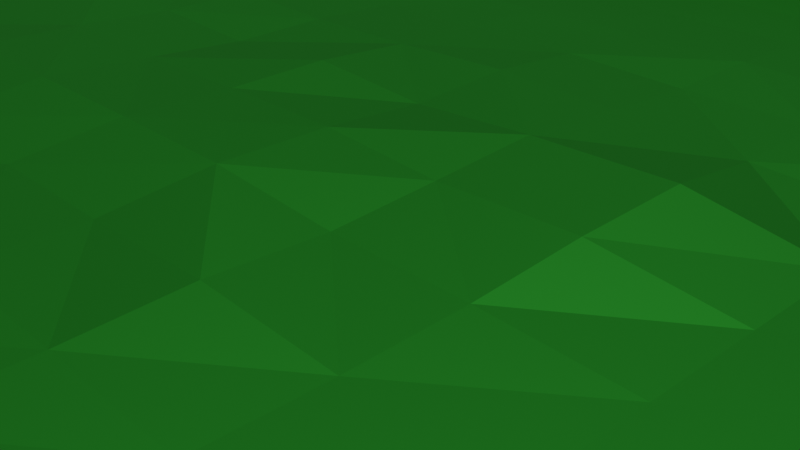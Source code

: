 # Source: map.blend  (saved by Blender 3.6.13; exported with 4.5.12 LTS)
import bpy
from mathutils import Matrix  # noqa: F401  (used for matrix-valued properties, if any)

bpy.ops.wm.read_factory_settings(use_empty=True)
scene = bpy.context.scene
scene.name = 'Scene'

# ---- collections
col_collection = bpy.data.collections.new('Collection'); scene.collection.children.link(col_collection)

# ---- materials (node trees are filled in below, after node groups)
mat_material_001 = bpy.data.materials.new('Material.001')
mat_material_001.use_transparent_shadow = False
mat_material_002 = bpy.data.materials.new('Material.002')
mat_material_002.use_transparent_shadow = False

# ---- material node trees
mat_material_001.use_nodes = True; mat_material_001.node_tree.nodes.clear()
_N = mat_material_001.node_tree.nodes; _L = mat_material_001.node_tree.links
n0 = _N.new('ShaderNodeBsdfPrincipled'); n0.name = 'Principled BSDF'; n0.location = (10, 300)
n0.distribution = 'GGX'
n0.subsurface_method = 'RANDOM_WALK_SKIN'
n0.inputs[0].default_value = (0.01513, 0.1679, 0.01556, 1.0)
n0.inputs[1].default_value = 1.0
n0.inputs[2].default_value = 0.6181
n0.inputs[3].default_value = 1.45
n0.inputs[13].default_value = 0.1299
n0.inputs[27].default_value = (0.0, 0.0, 0.0, 1.0)
n0.inputs[28].default_value = 1.0
n1 = _N.new('ShaderNodeOutputMaterial'); n1.name = 'Material Output'; n1.location = (300, 300)
_L.new(n0.outputs[0], n1.inputs[0])
n1.is_active_output = True
mat_material_002.use_nodes = True; mat_material_002.node_tree.nodes.clear()
_N = mat_material_002.node_tree.nodes; _L = mat_material_002.node_tree.links
n0 = _N.new('ShaderNodeBsdfPrincipled'); n0.name = 'Principled BSDF'; n0.location = (10, 300)
n0.distribution = 'GGX'
n0.subsurface_method = 'RANDOM_WALK_SKIN'
n0.inputs[0].default_value = (0.1679, 0.09522, 0.03378, 1.0)
n0.inputs[3].default_value = 1.45
n0.inputs[27].default_value = (0.0, 0.0, 0.0, 1.0)
n0.inputs[28].default_value = 1.0
n1 = _N.new('ShaderNodeOutputMaterial'); n1.name = 'Material Output'; n1.location = (300, 300)
_L.new(n0.outputs[0], n1.inputs[0])
n1.is_active_output = True

# ---- world
world_world = bpy.data.worlds.new('World'); scene.world = world_world
world_world.use_nodes = True; world_world.node_tree.nodes.clear()
_N = world_world.node_tree.nodes; _L = world_world.node_tree.links
n0 = _N.new('ShaderNodeOutputWorld'); n0.name = 'World Output'; n0.location = (300, 300)
n1 = _N.new('ShaderNodeBackground'); n1.name = 'Background'; n1.location = (10, 300)
n1.inputs[0].default_value = (0.05088, 0.05088, 0.05088, 1.0)
_L.new(n1.outputs[0], n0.inputs[0])
n0.is_active_output = True
world_world.color = (0.05088, 0.05088, 0.05088)
world_world.use_sun_shadow = False
world_world.sun_shadow_jitter_overblur = 0.0

# ---- cameras
cam_camera = bpy.data.cameras.new('Camera')
cam_camera.clip_end = 100.0
cam_camera.ortho_scale = 7.314

# ---- lights
light_light = bpy.data.lights.new('Light', 'POINT')
light_light.transmission_factor = 0.0
light_light.energy = 1e+06
light_light.shadow_soft_size = 0.1
light_light.shadow_maximum_resolution = 0.006
light_light.use_absolute_resolution = True

# ---- meshes
me_plane = bpy.data.meshes.new('Plane')
me_plane.from_pydata([(-3.007, -3.014, -0.001903), (3.01, -3.01, 0.0), (-3.009, 3.01, -0.002255), (3.01, 3.01, 0.0), (1.506, -3.011, -0.0004758), (0.001067, -1.506, -0.0009955), (-1.504, -0.001257, -0.001559), (3.01, 3.01, 0.0), (1.507, -0.001204, 0.1301), (-1.503, -3.013, -0.001427), (-1.504, 3.01, -0.001691), (3.01, 1.505, 0.0), (-0.01253, -0.01096, 0.2374), (3.01, 3.01, 0.0), (0.000366, 3.01, -0.001127), (3.01, 3.01, 0.0), (-3.009, 1.504, -0.002167), (3.01, 0.0, 0.0), (0.001301, -3.012, -0.0009515), (-3.008, -1.508, -0.001991), (-3.008, -0.001676, -0.002079), (3.01, -1.505, 0.0), (1.505, 3.01, -0.0005636), (-0.002444, 1.497, 0.1792), (-1.504, 1.504, 0.1498), (-1.503, -1.507, -0.001493), (1.506, -1.506, -0.0004977), (1.505, 1.505, 0.0963), (-3.008, -2.261, -0.001947), (2.258, -3.01, -0.0002379), (3.01, 2.258, 0.0), (-2.257, 3.01, -0.001973), (-2.256, 1.504, 0.000348), (-0.753, -0.001252, 0.06008), (-1.504, 0.7516, -0.001592), (2.258, -1.21e-05, 0.04377), (-1.504, 2.257, 0.09368), (-3.009, 2.257, -0.002211), (-2.255, -3.013, -0.001665), (3.01, -2.258, 0.0), (2.258, 3.01, -0.0002818), (-0.02247, 0.7575, 0.2703), (0.001182, -2.259, 0.007645), (-0.752, 3.01, -0.001409), (3.01, 0.7525, 0.0), (0.7535, -3.011, -0.0007136), (-3.008, -0.7546, -0.002035), (-1.503, -2.26, 0.07824), (0.7557, -0.002192, 0.1321), (-2.256, -0.001466, -0.001819), (-0.0004919, -0.7549, 0.0654), (0.0004198, 2.257, 0.1709), (0.7528, 3.01, -0.0008455), (3.01, -0.7525, 0.0), (-1.504, -0.7541, -0.001526), (-0.7518, 1.505, 0.1626), (-0.7509, -3.012, -0.001189), (-3.009, 0.7513, -0.002123), (-2.256, -1.507, 0.1034), (-0.7512, -1.507, -0.001244), (1.506, -0.7534, 0.0867), (1.506, -2.258, 0.001073), (0.7533, -1.506, -0.0007466), (2.258, -1.505, 0.02591), (1.505, 2.257, 0.09922), (1.505, 0.7522, 0.08678), (0.7468, 1.508, 0.2911), (2.258, 1.505, 0.005555), (2.258, 0.7524, 0.009537), (0.7541, 0.7522, 0.09804), (0.7528, 2.257, 0.124), (2.258, -2.258, -0.0002434), (0.7534, -2.259, 0.00209), (0.7557, -0.77, 0.2961), (-0.751, -2.259, 0.04356), (-2.255, -2.26, -0.001704), (-2.256, -0.7544, 0.1181), (-0.7516, 0.7517, 0.02084), (-0.752, 2.257, 0.1653), (-0.7513, -0.7538, -0.001272), (-2.257, 2.257, -0.001934), (-2.256, 0.7514, -0.001857), (2.258, -0.7529, 0.03158), (2.258, 2.257, -0.0002763), (-3.008, -2.637, -0.001925), (2.634, -3.01, -0.0001189), (3.01, 2.634, 0.0), (-2.633, 3.01, -0.002114), (-2.633, 1.504, -0.002031), (-1.128, -0.001152, -0.001429), (-1.504, 1.128, -0.001163), (1.882, 0.00044, 0.09634), (-1.504, 2.634, -0.001674), (-3.009, 1.881, -0.002189), (-1.879, -3.013, -0.001546), (3.01, -1.881, 0.0), (1.881, 3.01, -0.0004227), (-0.01278, 1.134, 0.2645), (0.00113, -1.883, 0.000783), (-1.128, 3.01, -0.00155), (3.01, 1.129, 0.0), (1.13, -3.011, -0.0005947), (-3.008, -1.131, -0.002013), (-1.503, -1.883, 0.02858), (0.3804, -0.008771, 0.2339), (-2.632, -0.001571, -0.001949), (-0.0005213, -0.3786, 0.07478), (0.0004244, 2.634, -0.001116), (0.3766, 3.01, -0.0009864), (3.01, -0.3763, 0.0), (-1.504, -0.3777, -0.001543), (-1.128, 1.504, 0.1775), (-0.3748, -3.012, -0.00107), (-3.008, 0.3748, -0.002101), (-2.632, -1.507, -0.001607), (-1.127, -1.507, -0.001369), (1.506, -0.3742, 0.08076), (1.506, -1.882, 0.007782), (0.3772, -1.506, -0.000871), (1.882, -1.506, 0.002782), (1.505, 2.634, 0.003424), (1.505, 1.129, 0.124), (0.37, 1.501, 0.2403), (1.881, 1.505, 0.05097), (-3.008, -1.884, -0.001969), (1.882, -3.011, -0.0003568), (3.01, 1.881, 0.0), (-1.881, 3.01, -0.001832), (-1.88, 1.504, 0.08076), (-0.3804, -0.001833, 0.05185), (-1.504, 0.3752, -0.001576), (2.634, -0.0001048, -0.0001299), (-1.504, 1.881, 0.1238), (-3.009, 2.634, -0.002233), (-2.631, -3.013, -0.001784), (3.01, -2.634, 0.0), (2.634, 3.01, -0.0001409), (-0.009101, 0.3761, 0.2411), (0.001234, -2.635, 0.02612), (-0.3758, 3.01, -0.001268), (3.01, 0.3763, 0.0), (0.3774, -3.012, -0.0008326), (-3.008, -0.3782, -0.002057), (-1.503, -2.636, -0.001444), (1.138, -0.005291, 0.2296), (-1.88, -0.001362, -0.001689), (0.001009, -1.13, -0.0009853), (0.0004682, 1.881, 0.1764), (1.129, 3.01, -0.0007046), (3.01, -1.129, 0.0), (-1.503, -1.131, -0.00151), (-0.3757, 1.504, 0.1191), (-1.127, -3.012, -0.001308), (-3.009, 1.128, -0.002145), (-1.88, -1.507, 0.05284), (-0.3751, -1.506, -0.00112), (1.506, -1.132, 0.07173), (1.506, -2.635, -0.0004813), (1.129, -1.506, -0.0006222), (2.634, -1.505, -0.0001244), (1.505, 1.881, 0.1638), (1.505, 0.3759, 0.1135), (1.13, 1.506, 0.1925), (2.634, 1.505, -0.0001354), (2.258, 1.129, 0.004315), (2.258, 0.3761, 0.02677), (1.882, 0.7523, 0.0784), (2.634, 0.7524, -0.0001327), (0.7534, 1.128, 0.183), (0.7568, 0.3728, 0.2555), (0.3801, 0.7542, 0.1848), (1.13, 0.7512, 0.1411), (0.7528, 2.634, 0.004668), (0.7551, 1.882, 0.2233), (0.3766, 2.257, 0.1605), (1.129, 2.257, 0.08356), (2.258, -1.882, -0.0002461), (2.258, -2.634, -0.0002406), (1.882, -2.258, -0.0003651), (2.634, -2.258, -0.0001217), (0.7533, -1.882, 0.05708), (0.7534, -2.635, -0.0007219), (0.3773, -2.259, -0.0008518), (1.129, -2.258, 0.01474), (0.7554, -0.3668, 0.2446), (0.7533, -1.13, 0.008213), (0.3687, -0.763, 0.2178), (1.129, -0.7531, 0.07932), (-0.7511, -1.883, -0.001231), (-0.751, -2.636, -0.001203), (-1.127, -2.26, 0.08673), (-0.3749, -2.259, 0.03314), (-2.256, -1.884, -0.001478), (-2.255, -2.637, -0.001684), (-2.632, -2.26, -0.001825), (-1.879, -2.26, -0.001137), (-2.256, -0.3779, -0.0018), (-2.256, -1.131, 0.0463), (-2.632, -0.7545, -0.001908), (-1.88, -0.7542, -0.0008186), (-0.7517, 1.128, 0.04081), (-0.7518, 0.3753, 0.03948), (-1.128, 0.7517, -0.001459), (-0.3838, 0.7531, 0.1164), (-0.752, 2.634, -0.001395), (-0.7519, 1.881, 0.2335), (-1.128, 2.257, 0.158), (-0.3758, 2.257, 0.1738), (-0.7517, -0.3775, 0.03614), (-0.7512, -1.13, -0.001258), (-1.127, -0.754, -0.001399), (-0.3755, -0.7539, 0.009689), (-2.257, 2.634, -0.001954), (-2.257, 1.881, 0.003345), (-2.633, 2.257, -0.002072), (-1.881, 2.257, 0.06786), (-2.256, 1.128, -0.001877), (-2.256, 0.375, -0.001838), (-2.632, 0.7514, -0.00199), (-1.88, 0.7515, -0.001725), (2.258, -0.3764, 0.03675), (2.258, -1.129, 0.04191), (1.883, -0.7532, 0.05386), (2.634, -0.7526, -0.0001272), (2.258, 2.634, -0.0002791), (2.258, 1.881, 0.002335), (1.881, 2.257, 0.0673), (2.634, 2.257, -0.0001382), (2.634, 1.881, -0.0001368), (1.881, 1.881, 0.05741), (1.881, 2.634, -0.0004186), (2.634, -1.129, 0.0001501), (1.882, -1.129, 0.01936), (1.883, -0.3754, 0.1153), (-1.88, 0.3751, -0.001707), (-2.632, 0.3749, -0.00197), (-2.633, 1.128, -0.002011), (-1.88, 1.881, 0.04478), (-2.633, 1.881, -0.002052), (-2.633, 2.634, -0.002093), (-0.3751, -1.13, -0.001132), (-1.127, -1.13, -0.001384), (-1.128, -0.3776, -0.001414), (-0.3757, 1.881, 0.1847), (-1.128, 1.881, 0.1999), (-1.128, 2.634, -0.001535), (-0.3833, 0.3742, 0.06402), (-1.128, 0.3753, -0.001444), (-1.128, 1.128, -0.001475), (-1.88, -1.131, 0.005749), (-2.632, -1.131, 0.005827), (-2.632, -0.378, -0.001928), (-1.879, -2.636, -0.001564), (-2.631, -2.637, -0.001805), (-2.632, -1.884, -0.001846), (-0.3749, -2.636, 0.02699), (-1.127, -2.636, -0.0007836), (-1.127, -1.883, -0.001054), (1.129, -1.13, 0.007431), (0.3771, -1.13, 0.002087), (0.3685, -0.3737, 0.157), (1.13, -2.635, -0.0006016), (0.3773, -2.635, -0.0008422), (0.3775, -1.882, 0.1061), (2.634, -2.634, -0.0001203), (1.882, -2.634, -0.0003609), (1.882, -1.882, -0.0003692), (1.13, 1.886, 0.155), (0.3767, 1.879, 0.2137), (0.3766, 2.634, -0.0009768), (1.132, 0.3737, 0.1666), (0.3827, 0.3741, 0.2162), (0.3739, 1.134, 0.2419), (2.634, 0.3762, -0.0001313), (1.882, 0.376, 0.09041), (1.881, 1.129, 0.07047), (2.634, 1.129, -0.000134), (1.131, 1.126, 0.2006), (1.129, 2.634, -0.0004116), (2.634, -1.881, -0.0001231), (1.129, -1.882, 0.002307), (1.138, -0.3709, 0.161), (-0.375, -1.883, -0.001108), (-1.879, -1.884, 0.09674), (-1.88, -0.3778, -0.001671), (-0.3767, 1.128, 0.02754), (-0.3758, 2.634, -0.001256), (-0.3821, -0.3801, 0.1238), (-1.881, 2.634, -0.001814), (-1.88, 1.128, -0.001416), (2.634, -0.3764, -0.0001286), (2.634, 2.634, -0.0001395)], [], [(291, 3, 136), (109, 131, 290), (136, 3, 7), (90, 128, 289), (288, 10, 127), (17, 109, 13), (13, 1, 15), (287, 12, 129), (286, 14, 139), (97, 151, 285), (110, 145, 284), (103, 154, 283), (98, 155, 282), (281, 8, 144), (117, 158, 280), (95, 159, 279), (278, 22, 148), (121, 162, 277), (100, 163, 276), (164, 123, 275), (165, 166, 274), (140, 167, 273), (272, 66, 122), (169, 170, 271), (161, 171, 270), (269, 52, 108), (173, 174, 268), (267, 64, 175), (176, 119, 266), (177, 178, 265), (135, 179, 264), (180, 118, 263), (181, 182, 262), (157, 183, 261), (184, 104, 260), (185, 186, 259), (156, 187, 258), (188, 115, 257), (256, 74, 190), (138, 191, 255), (192, 114, 254), (193, 194, 253), (143, 195, 252), (196, 105, 251), (197, 198, 250), (150, 199, 249), (200, 111, 248), (247, 77, 202), (137, 203, 246), (245, 43, 99), (244, 78, 206), (147, 207, 243), (208, 89, 242), (209, 210, 241), (146, 211, 240), (239, 31, 87), (238, 80, 214), (237, 36, 215), (236, 32, 88), (235, 81, 218), (234, 34, 219), (233, 35, 91), (221, 222, 232), (149, 223, 231), (230, 40, 96), (229, 83, 226), (126, 227, 228), (228, 83, 225), (163, 225, 67), (11, 228, 163), (229, 64, 160), (27, 229, 160), (123, 225, 229), (120, 96, 22), (226, 120, 64), (83, 230, 226), (231, 82, 221), (63, 231, 221), (21, 231, 159), (156, 222, 60), (26, 232, 156), (63, 232, 119), (233, 8, 116), (60, 233, 116), (222, 220, 233), (217, 219, 81), (49, 234, 217), (6, 234, 145), (113, 218, 57), (20, 235, 113), (105, 217, 235), (153, 88, 16), (57, 236, 153), (218, 216, 236), (237, 80, 213), (32, 237, 213), (128, 132, 237), (93, 214, 37), (16, 238, 93), (88, 213, 238), (133, 87, 2), (37, 239, 133), (214, 212, 239), (209, 211, 79), (155, 209, 59), (5, 240, 155), (241, 54, 150), (115, 150, 25), (59, 241, 115), (242, 6, 110), (210, 110, 54), (79, 242, 210), (243, 78, 205), (55, 243, 205), (23, 243, 151), (132, 206, 36), (24, 244, 132), (55, 244, 111), (92, 99, 10), (36, 245, 92), (206, 204, 245), (246, 77, 201), (33, 246, 201), (12, 246, 129), (130, 202, 34), (89, 130, 6), (89, 201, 247), (248, 24, 90), (34, 248, 90), (77, 248, 202), (197, 199, 76), (154, 197, 58), (25, 249, 154), (102, 198, 46), (114, 102, 19), (114, 197, 250), (142, 105, 20), (198, 142, 46), (198, 196, 251), (252, 75, 193), (94, 193, 38), (9, 252, 94), (253, 28, 84), (134, 84, 0), (38, 253, 134), (254, 19, 124), (194, 124, 28), (75, 254, 194), (255, 74, 189), (112, 189, 56), (18, 255, 112), (256, 47, 143), (152, 143, 9), (56, 256, 152), (257, 25, 103), (190, 103, 47), (74, 257, 190), (185, 187, 73), (158, 185, 62), (26, 258, 158), (259, 50, 146), (118, 146, 5), (62, 259, 118), (260, 12, 106), (50, 260, 106), (186, 184, 260), (261, 72, 181), (101, 181, 45), (4, 261, 101), (262, 42, 138), (18, 262, 138), (45, 262, 141), (98, 118, 5), (182, 98, 42), (182, 180, 263), (264, 71, 177), (85, 177, 29), (1, 264, 85), (265, 61, 157), (125, 157, 4), (29, 265, 125), (266, 26, 117), (178, 117, 61), (71, 266, 178), (267, 70, 173), (162, 173, 66), (162, 160, 267), (147, 174, 51), (122, 147, 23), (66, 268, 122), (107, 108, 14), (174, 107, 51), (70, 269, 174), (270, 69, 169), (48, 270, 169), (8, 270, 144), (137, 170, 41), (104, 137, 12), (48, 271, 104), (272, 23, 97), (41, 272, 97), (170, 168, 272), (273, 68, 165), (131, 165, 35), (17, 273, 131), (274, 65, 161), (91, 161, 8), (35, 274, 91), (275, 27, 121), (65, 275, 121), (68, 275, 166), (276, 67, 164), (167, 164, 68), (44, 276, 167), (168, 162, 66), (171, 168, 69), (171, 121, 277), (172, 148, 52), (175, 172, 70), (175, 120, 278), (176, 159, 63), (179, 176, 71), (39, 279, 179), (280, 62, 180), (72, 280, 180), (61, 280, 183), (184, 144, 48), (187, 184, 73), (187, 116, 281), (282, 59, 188), (191, 188, 74), (42, 282, 191), (283, 58, 192), (195, 192, 75), (47, 283, 195), (284, 49, 196), (199, 196, 76), (54, 284, 199), (200, 151, 55), (203, 200, 77), (203, 97, 285), (204, 139, 43), (78, 286, 204), (51, 286, 207), (208, 129, 33), (211, 208, 79), (211, 106, 287), (212, 127, 31), (80, 288, 212), (215, 92, 288), (289, 32, 216), (81, 289, 216), (219, 90, 289), (220, 131, 35), (82, 290, 220), (53, 290, 223), (224, 136, 40), (227, 224, 83), (30, 291, 227), (291, 86, 3), (109, 17, 131), (2, 87, 31), (127, 10, 99), (2, 31, 127), (127, 99, 43), (139, 14, 108), (2, 127, 43), (43, 139, 108), (52, 148, 22), (2, 43, 108), (108, 52, 22), (22, 96, 40), (7, 2, 108), (108, 22, 136), (22, 40, 136), (7, 108, 136), (90, 24, 128), (288, 92, 10), (13, 3, 86), (13, 86, 30), (135, 1, 13), (39, 135, 13), (13, 30, 126), (13, 126, 11), (95, 39, 13), (21, 95, 13), (13, 11, 100), (13, 100, 44), (149, 21, 13), (53, 149, 13), (13, 44, 140), (13, 140, 17), (109, 53, 13), (287, 106, 12), (286, 107, 14), (97, 23, 151), (110, 6, 145), (103, 25, 154), (98, 5, 155), (281, 116, 8), (117, 26, 158), (95, 21, 159), (278, 120, 22), (121, 27, 162), (100, 11, 163), (164, 67, 123), (165, 68, 166), (140, 44, 167), (272, 168, 66), (169, 69, 170), (161, 65, 171), (269, 172, 52), (173, 70, 174), (267, 160, 64), (176, 63, 119), (177, 71, 178), (135, 39, 179), (180, 62, 118), (181, 72, 182), (157, 61, 183), (184, 48, 104), (185, 73, 186), (156, 60, 187), (188, 59, 115), (256, 189, 74), (138, 42, 191), (192, 58, 114), (193, 75, 194), (143, 47, 195), (196, 49, 105), (197, 76, 198), (150, 54, 199), (200, 55, 111), (247, 201, 77), (137, 41, 203), (245, 204, 43), (244, 205, 78), (147, 51, 207), (208, 33, 89), (209, 79, 210), (146, 50, 211), (239, 212, 31), (238, 213, 80), (237, 132, 36), (236, 216, 32), (235, 217, 81), (234, 130, 34), (233, 220, 35), (221, 82, 222), (149, 53, 223), (230, 224, 40), (229, 225, 83), (126, 30, 227), (228, 227, 83), (163, 228, 225), (11, 126, 228), (229, 226, 64), (27, 123, 229), (123, 67, 225), (120, 230, 96), (226, 230, 120), (83, 224, 230), (231, 223, 82), (63, 159, 231), (21, 149, 231), (156, 232, 222), (26, 119, 232), (63, 221, 232), (233, 91, 8), (60, 222, 233), (222, 82, 220), (217, 234, 219), (49, 145, 234), (6, 130, 234), (113, 235, 218), (20, 105, 235), (105, 49, 217), (153, 236, 88), (57, 218, 236), (218, 81, 216), (237, 215, 80), (32, 128, 237), (128, 24, 132), (93, 238, 214), (16, 88, 238), (88, 32, 213), (133, 239, 87), (37, 214, 239), (214, 80, 212), (209, 240, 211), (155, 240, 209), (5, 146, 240), (241, 210, 54), (115, 241, 150), (59, 209, 241), (242, 89, 6), (210, 242, 110), (79, 208, 242), (243, 207, 78), (55, 151, 243), (23, 147, 243), (132, 244, 206), (24, 111, 244), (55, 205, 244), (92, 245, 99), (36, 206, 245), (206, 78, 204), (246, 203, 77), (33, 129, 246), (12, 137, 246), (130, 247, 202), (89, 247, 130), (89, 33, 201), (248, 111, 24), (34, 202, 248), (77, 200, 248), (197, 249, 199), (154, 249, 197), (25, 150, 249), (102, 250, 198), (114, 250, 102), (114, 58, 197), (142, 251, 105), (198, 251, 142), (198, 76, 196), (252, 195, 75), (94, 252, 193), (9, 143, 252), (253, 194, 28), (134, 253, 84), (38, 193, 253), (254, 114, 19), (194, 254, 124), (75, 192, 254), (255, 191, 74), (112, 255, 189), (18, 138, 255), (256, 190, 47), (152, 256, 143), (56, 189, 256), (257, 115, 25), (190, 257, 103), (74, 188, 257), (185, 258, 187), (158, 258, 185), (26, 156, 258), (259, 186, 50), (118, 259, 146), (62, 185, 259), (260, 104, 12), (50, 186, 260), (186, 73, 184), (261, 183, 72), (101, 261, 181), (4, 157, 261), (262, 182, 42), (18, 141, 262), (45, 181, 262), (98, 263, 118), (182, 263, 98), (182, 72, 180), (264, 179, 71), (85, 264, 177), (1, 135, 264), (265, 178, 61), (125, 265, 157), (29, 177, 265), (266, 119, 26), (178, 266, 117), (71, 176, 266), (267, 175, 70), (162, 267, 173), (162, 27, 160), (147, 268, 174), (122, 268, 147), (66, 173, 268), (107, 269, 108), (174, 269, 107), (70, 172, 269), (270, 171, 69), (48, 144, 270), (8, 161, 270), (137, 271, 170), (104, 271, 137), (48, 169, 271), (272, 122, 23), (41, 170, 272), (170, 69, 168), (273, 167, 68), (131, 273, 165), (17, 140, 273), (274, 166, 65), (91, 274, 161), (35, 165, 274), (275, 123, 27), (65, 166, 275), (68, 164, 275), (276, 163, 67), (167, 276, 164), (44, 100, 276), (168, 277, 162), (171, 277, 168), (171, 65, 121), (172, 278, 148), (175, 278, 172), (175, 64, 120), (176, 279, 159), (179, 279, 176), (39, 95, 279), (280, 158, 62), (72, 183, 280), (61, 117, 280), (184, 281, 144), (187, 281, 184), (187, 60, 116), (282, 155, 59), (191, 282, 188), (42, 98, 282), (283, 154, 58), (195, 283, 192), (47, 103, 283), (284, 145, 49), (199, 284, 196), (54, 110, 284), (200, 285, 151), (203, 285, 200), (203, 41, 97), (204, 286, 139), (78, 207, 286), (51, 107, 286), (208, 287, 129), (211, 287, 208), (211, 50, 106), (212, 288, 127), (80, 215, 288), (215, 36, 92), (289, 128, 32), (81, 219, 289), (219, 34, 90), (220, 290, 131), (82, 223, 290), (53, 109, 290), (224, 291, 136), (227, 291, 224), (30, 86, 291)])
_uv = me_plane.uv_layers.new(name='UVMap')
_uv.uv.foreach_set('vector', [0.9375, 0.9375, 1.0, 1.0, 0.9375, 1.0, 1.0, 0.4375, 0.9375, 0.5, 0.9375, 0.4375, 0.9375, 1.0, 1.0, 1.0, 1.0, 1.0, 0.25, 0.6875, 0.1875, 0.75, 0.1875, 0.6875, 0.1875, 0.9375, 0.25, 1.0, 0.1875, 1.0, 1.0, 0.5, 1.0, 0.4375, 1.0, 1.0, 1.0, 1.0, 1.0, 0.0, 1.0, 1.0, 0.4375, 0.4375, 0.5, 0.5, 0.4375, 0.5, 0.4375, 0.9375, 0.5, 1.0, 0.4375, 1.0, 0.5, 0.6875, 0.4375, 0.75, 0.4375, 0.6875, 0.25, 0.4375, 0.1875, 0.5, 0.1875, 0.4375, 0.25, 0.1875, 0.1875, 0.25, 0.1875, 0.1875, 0.5, 0.1875, 0.4375, 0.25, 0.4375, 0.1875, 0.6875, 0.4375, 0.75, 0.5, 0.6875, 0.5, 0.75, 0.1875, 0.6875, 0.25, 0.6875, 0.1875, 1.0, 0.1875, 0.9375, 0.25, 0.9375, 0.1875, 0.6875, 0.9375, 0.75, 1.0, 0.6875, 1.0, 0.75, 0.6875, 0.6875, 0.75, 0.6875, 0.6875, 1.0, 0.6875, 0.9375, 0.75, 0.9375, 0.6875, 0.875, 0.6875, 0.8125, 0.75, 0.8125, 0.6875, 0.875, 0.5625, 0.8125, 0.625, 0.8125, 0.5625, 1.0, 0.5625, 0.9375, 0.625, 0.9375, 0.5625, 0.5625, 0.6875, 0.625, 0.75, 0.5625, 0.75, 0.625, 0.5625, 0.5625, 0.625, 0.5625, 0.5625, 0.75, 0.5625, 0.6875, 0.625, 0.6875, 0.5625, 0.5625, 0.9375, 0.625, 1.0, 0.5625, 1.0, 0.625, 0.8125, 0.5625, 0.875, 0.5625, 0.8125, 0.6875, 0.8125, 0.75, 0.875, 0.6875, 0.875, 0.875, 0.1875, 0.8125, 0.25, 0.8125, 0.1875, 0.875, 0.0625, 0.8125, 0.125, 0.8125, 0.0625, 1.0, 0.0625, 0.9375, 0.125, 0.9375, 0.0625, 0.625, 0.1875, 0.5625, 0.25, 0.5625, 0.1875, 0.625, 0.0625, 0.5625, 0.125, 0.5625, 0.0625, 0.75, 0.0625, 0.6875, 0.125, 0.6875, 0.0625, 0.625, 0.4375, 0.5625, 0.5, 0.5625, 0.4375, 0.625, 0.3125, 0.5625, 0.375, 0.5625, 0.3125, 0.75, 0.3125, 0.6875, 0.375, 0.6875, 0.3125, 0.375, 0.1875, 0.3125, 0.25, 0.3125, 0.1875, 0.3125, 0.0625, 0.375, 0.125, 0.3125, 0.125, 0.5, 0.0625, 0.4375, 0.125, 0.4375, 0.0625, 0.125, 0.1875, 0.0625, 0.25, 0.0625, 0.1875, 0.125, 0.0625, 0.0625, 0.125, 0.0625, 0.0625, 0.25, 0.0625, 0.1875, 0.125, 0.1875, 0.0625, 0.125, 0.4375, 0.0625, 0.5, 0.0625, 0.4375, 0.125, 0.3125, 0.0625, 0.375, 0.0625, 0.3125, 0.25, 0.3125, 0.1875, 0.375, 0.1875, 0.3125, 0.375, 0.6875, 0.3125, 0.75, 0.3125, 0.6875, 0.3125, 0.5625, 0.375, 0.625, 0.3125, 0.625, 0.5, 0.5625, 0.4375, 0.625, 0.4375, 0.5625, 0.3125, 0.9375, 0.375, 1.0, 0.3125, 1.0, 0.3125, 0.8125, 0.375, 0.875, 0.3125, 0.875, 0.5, 0.8125, 0.4375, 0.875, 0.4375, 0.8125, 0.375, 0.4375, 0.3125, 0.5, 0.3125, 0.4375, 0.375, 0.3125, 0.3125, 0.375, 0.3125, 0.3125, 0.5, 0.3125, 0.4375, 0.375, 0.4375, 0.3125, 0.0625, 0.9375, 0.125, 1.0, 0.0625, 1.0, 0.0625, 0.8125, 0.125, 0.875, 0.0625, 0.875, 0.1875, 0.8125, 0.25, 0.875, 0.1875, 0.875, 0.0625, 0.6875, 0.125, 0.75, 0.0625, 0.75, 0.0625, 0.5625, 0.125, 0.625, 0.0625, 0.625, 0.1875, 0.5625, 0.25, 0.625, 0.1875, 0.625, 0.8125, 0.4375, 0.875, 0.5, 0.8125, 0.5, 0.875, 0.3125, 0.8125, 0.375, 0.8125, 0.3125, 1.0, 0.3125, 0.9375, 0.375, 0.9375, 0.3125, 0.8125, 0.9375, 0.875, 1.0, 0.8125, 1.0, 0.8125, 0.8125, 0.875, 0.875, 0.8125, 0.875, 1.0, 0.8125, 0.9375, 0.875, 0.9375, 0.8125, 0.9375, 0.8125, 0.875, 0.875, 0.875, 0.8125, 0.9375, 0.75, 0.875, 0.8125, 0.875, 0.75, 1.0, 0.75, 0.9375, 0.8125, 0.9375, 0.75, 0.8125, 0.8125, 0.75, 0.875, 0.75, 0.8125, 0.75, 0.75, 0.8125, 0.8125, 0.75, 0.8125, 0.8125, 0.75, 0.875, 0.8125, 0.8125, 0.8125, 0.75, 0.9375, 0.8125, 1.0, 0.75, 1.0, 0.8125, 0.875, 0.75, 0.9375, 0.75, 0.875, 0.875, 0.875, 0.8125, 0.9375, 0.8125, 0.875, 0.9375, 0.3125, 0.875, 0.375, 0.875, 0.3125, 0.875, 0.25, 0.9375, 0.3125, 0.875, 0.3125, 1.0, 0.25, 0.9375, 0.3125, 0.9375, 0.25, 0.75, 0.3125, 0.8125, 0.375, 0.75, 0.375, 0.75, 0.25, 0.8125, 0.3125, 0.75, 0.3125, 0.875, 0.25, 0.8125, 0.3125, 0.8125, 0.25, 0.8125, 0.4375, 0.75, 0.5, 0.75, 0.4375, 0.75, 0.375, 0.8125, 0.4375, 0.75, 0.4375, 0.8125, 0.375, 0.875, 0.4375, 0.8125, 0.4375, 0.125, 0.5625, 0.1875, 0.625, 0.125, 0.625, 0.125, 0.5, 0.1875, 0.5625, 0.125, 0.5625, 0.25, 0.5, 0.1875, 0.5625, 0.1875, 0.5, 0.0, 0.5625, 0.0625, 0.625, 0.0, 0.625, 0.0, 0.5, 0.0625, 0.5625, 0.0, 0.5625, 0.0625, 0.5, 0.125, 0.5625, 0.0625, 0.5625, 0.0, 0.6875, 0.0625, 0.75, 0.0, 0.75, 0.0, 0.625, 0.0625, 0.6875, 0.0, 0.6875, 0.0625, 0.625, 0.125, 0.6875, 0.0625, 0.6875, 0.1875, 0.8125, 0.125, 0.875, 0.125, 0.8125, 0.125, 0.75, 0.1875, 0.8125, 0.125, 0.8125, 0.1875, 0.75, 0.25, 0.8125, 0.1875, 0.8125, 0.0, 0.8125, 0.0625, 0.875, 0.0, 0.875, 0.0, 0.75, 0.0625, 0.8125, 0.0, 0.8125, 0.0625, 0.75, 0.125, 0.8125, 0.0625, 0.8125, 0.0, 0.9375, 0.0625, 1.0, 0.0, 1.0, 0.0, 0.875, 0.0625, 0.9375, 0.0, 0.9375, 0.0625, 0.875, 0.125, 0.9375, 0.0625, 0.9375, 0.375, 0.3125, 0.4375, 0.375, 0.375, 0.375, 0.4375, 0.25, 0.375, 0.3125, 0.375, 0.25, 0.5, 0.25, 0.4375, 0.3125, 0.4375, 0.25, 0.3125, 0.3125, 0.25, 0.375, 0.25, 0.3125, 0.3125, 0.25, 0.25, 0.3125, 0.25, 0.25, 0.375, 0.25, 0.3125, 0.3125, 0.3125, 0.25, 0.3125, 0.4375, 0.25, 0.5, 0.25, 0.4375, 0.3125, 0.375, 0.25, 0.4375, 0.25, 0.375, 0.375, 0.375, 0.3125, 0.4375, 0.3125, 0.375, 0.4375, 0.8125, 0.375, 0.875, 0.375, 0.8125, 0.375, 0.75, 0.4375, 0.8125, 0.375, 0.8125, 0.5, 0.75, 0.4375, 0.8125, 0.4375, 0.75, 0.25, 0.8125, 0.3125, 0.875, 0.25, 0.875, 0.25, 0.75, 0.3125, 0.8125, 0.25, 0.8125, 0.375, 0.75, 0.3125, 0.8125, 0.3125, 0.75, 0.25, 0.9375, 0.3125, 1.0, 0.25, 1.0, 0.25, 0.875, 0.3125, 0.9375, 0.25, 0.9375, 0.3125, 0.875, 0.375, 0.9375, 0.3125, 0.9375, 0.4375, 0.5625, 0.375, 0.625, 0.375, 0.5625, 0.375, 0.5, 0.4375, 0.5625, 0.375, 0.5625, 0.5, 0.5, 0.4375, 0.5625, 0.4375, 0.5, 0.25, 0.5625, 0.3125, 0.625, 0.25, 0.625, 0.3125, 0.5, 0.25, 0.5625, 0.25, 0.5, 0.3125, 0.5, 0.375, 0.5625, 0.3125, 0.5625, 0.3125, 0.6875, 0.25, 0.75, 0.25, 0.6875, 0.25, 0.625, 0.3125, 0.6875, 0.25, 0.6875, 0.375, 0.625, 0.3125, 0.6875, 0.3125, 0.625, 0.125, 0.3125, 0.1875, 0.375, 0.125, 0.375, 0.1875, 0.25, 0.125, 0.3125, 0.125, 0.25, 0.25, 0.25, 0.1875, 0.3125, 0.1875, 0.25, 0.0, 0.3125, 0.0625, 0.375, 0.0, 0.375, 0.0625, 0.25, 0.0, 0.3125, 0.0, 0.25, 0.0625, 0.25, 0.125, 0.3125, 0.0625, 0.3125, 0.0, 0.4375, 0.0625, 0.5, 0.0, 0.5, 0.0625, 0.375, 0.0, 0.4375, 0.0, 0.375, 0.0625, 0.375, 0.125, 0.4375, 0.0625, 0.4375, 0.1875, 0.0625, 0.125, 0.125, 0.125, 0.0625, 0.1875, 0.0, 0.125, 0.0625, 0.125, 0.0, 0.25, 0.0, 0.1875, 0.0625, 0.1875, 0.0, 0.0625, 0.0625, 0.0, 0.125, 0.0, 0.0625, 0.0625, 0.0, 0.0, 0.0625, 0.0, 0.0, 0.125, 0.0, 0.0625, 0.0625, 0.0625, 0.0, 0.0625, 0.1875, 0.0, 0.25, 0.0, 0.1875, 0.0625, 0.125, 0.0, 0.1875, 0.0, 0.125, 0.125, 0.125, 0.0625, 0.1875, 0.0625, 0.125, 0.4375, 0.0625, 0.375, 0.125, 0.375, 0.0625, 0.4375, 0.0, 0.375, 0.0625, 0.375, 0.0, 0.5, 0.0, 0.4375, 0.0625, 0.4375, 0.0, 0.3125, 0.0625, 0.25, 0.125, 0.25, 0.0625, 0.3125, 0.0, 0.25, 0.0625, 0.25, 0.0, 0.375, 0.0, 0.3125, 0.0625, 0.3125, 0.0, 0.3125, 0.1875, 0.25, 0.25, 0.25, 0.1875, 0.3125, 0.125, 0.25, 0.1875, 0.25, 0.125, 0.375, 0.125, 0.3125, 0.1875, 0.3125, 0.125, 0.625, 0.3125, 0.6875, 0.375, 0.625, 0.375, 0.6875, 0.25, 0.625, 0.3125, 0.625, 0.25, 0.75, 0.25, 0.6875, 0.3125, 0.6875, 0.25, 0.5625, 0.3125, 0.5, 0.375, 0.5, 0.3125, 0.5625, 0.25, 0.5, 0.3125, 0.5, 0.25, 0.625, 0.25, 0.5625, 0.3125, 0.5625, 0.25, 0.5625, 0.4375, 0.5, 0.5, 0.5, 0.4375, 0.5, 0.375, 0.5625, 0.4375, 0.5, 0.4375, 0.5625, 0.375, 0.625, 0.4375, 0.5625, 0.4375, 0.6875, 0.0625, 0.625, 0.125, 0.625, 0.0625, 0.6875, 0.0, 0.625, 0.0625, 0.625, 0.0, 0.75, 0.0, 0.6875, 0.0625, 0.6875, 0.0, 0.5625, 0.0625, 0.5, 0.125, 0.5, 0.0625, 0.5, 0.0, 0.5625, 0.0625, 0.5, 0.0625, 0.625, 0.0, 0.5625, 0.0625, 0.5625, 0.0, 0.5, 0.1875, 0.5625, 0.25, 0.5, 0.25, 0.5625, 0.125, 0.5, 0.1875, 0.5, 0.125, 0.5625, 0.125, 0.625, 0.1875, 0.5625, 0.1875, 0.9375, 0.0625, 0.875, 0.125, 0.875, 0.0625, 0.9375, 0.0, 0.875, 0.0625, 0.875, 0.0, 1.0, 0.0, 0.9375, 0.0625, 0.9375, 0.0, 0.8125, 0.0625, 0.75, 0.125, 0.75, 0.0625, 0.8125, 0.0, 0.75, 0.0625, 0.75, 0.0, 0.875, 0.0, 0.8125, 0.0625, 0.8125, 0.0, 0.8125, 0.1875, 0.75, 0.25, 0.75, 0.1875, 0.8125, 0.125, 0.75, 0.1875, 0.75, 0.125, 0.875, 0.125, 0.8125, 0.1875, 0.8125, 0.125, 0.6875, 0.8125, 0.625, 0.875, 0.625, 0.8125, 0.6875, 0.75, 0.625, 0.8125, 0.625, 0.75, 0.6875, 0.75, 0.75, 0.8125, 0.6875, 0.8125, 0.5, 0.8125, 0.5625, 0.875, 0.5, 0.875, 0.5625, 0.75, 0.5, 0.8125, 0.5, 0.75, 0.625, 0.75, 0.5625, 0.8125, 0.5625, 0.75, 0.5, 0.9375, 0.5625, 1.0, 0.5, 1.0, 0.5625, 0.875, 0.5, 0.9375, 0.5, 0.875, 0.625, 0.875, 0.5625, 0.9375, 0.5625, 0.875, 0.6875, 0.5625, 0.625, 0.625, 0.625, 0.5625, 0.625, 0.5, 0.6875, 0.5625, 0.625, 0.5625, 0.75, 0.5, 0.6875, 0.5625, 0.6875, 0.5, 0.5, 0.5625, 0.5625, 0.625, 0.5, 0.625, 0.5625, 0.5, 0.5, 0.5625, 0.5, 0.5, 0.625, 0.5, 0.5625, 0.5625, 0.5625, 0.5, 0.5625, 0.6875, 0.5, 0.75, 0.5, 0.6875, 0.5, 0.625, 0.5625, 0.6875, 0.5, 0.6875, 0.5625, 0.625, 0.625, 0.6875, 0.5625, 0.6875, 0.9375, 0.5625, 0.875, 0.625, 0.875, 0.5625, 0.9375, 0.5, 0.875, 0.5625, 0.875, 0.5, 1.0, 0.5, 0.9375, 0.5625, 0.9375, 0.5, 0.8125, 0.5625, 0.75, 0.625, 0.75, 0.5625, 0.8125, 0.5, 0.75, 0.5625, 0.75, 0.5, 0.875, 0.5, 0.8125, 0.5625, 0.8125, 0.5, 0.8125, 0.6875, 0.75, 0.75, 0.75, 0.6875, 0.75, 0.625, 0.8125, 0.6875, 0.75, 0.6875, 0.875, 0.625, 0.8125, 0.6875, 0.8125, 0.625, 0.9375, 0.6875, 0.875, 0.75, 0.875, 0.6875, 0.9375, 0.625, 0.875, 0.6875, 0.875, 0.625, 1.0, 0.625, 0.9375, 0.6875, 0.9375, 0.625, 0.625, 0.6875, 0.6875, 0.75, 0.625, 0.75, 0.6875, 0.625, 0.625, 0.6875, 0.625, 0.625, 0.6875, 0.625, 0.75, 0.6875, 0.6875, 0.6875, 0.625, 0.9375, 0.6875, 1.0, 0.625, 1.0, 0.6875, 0.875, 0.625, 0.9375, 0.625, 0.875, 0.6875, 0.875, 0.75, 0.9375, 0.6875, 0.9375, 0.875, 0.1875, 0.9375, 0.25, 0.875, 0.25, 0.9375, 0.125, 0.875, 0.1875, 0.875, 0.125, 1.0, 0.125, 0.9375, 0.1875, 0.9375, 0.125, 0.6875, 0.1875, 0.625, 0.25, 0.625, 0.1875, 0.625, 0.125, 0.6875, 0.1875, 0.625, 0.1875, 0.75, 0.125, 0.6875, 0.1875, 0.6875, 0.125, 0.625, 0.4375, 0.6875, 0.5, 0.625, 0.5, 0.6875, 0.375, 0.625, 0.4375, 0.625, 0.375, 0.6875, 0.375, 0.75, 0.4375, 0.6875, 0.4375, 0.4375, 0.1875, 0.375, 0.25, 0.375, 0.1875, 0.4375, 0.125, 0.375, 0.1875, 0.375, 0.125, 0.5, 0.125, 0.4375, 0.1875, 0.4375, 0.125, 0.1875, 0.1875, 0.125, 0.25, 0.125, 0.1875, 0.1875, 0.125, 0.125, 0.1875, 0.125, 0.125, 0.25, 0.125, 0.1875, 0.1875, 0.1875, 0.125, 0.1875, 0.4375, 0.125, 0.5, 0.125, 0.4375, 0.1875, 0.375, 0.125, 0.4375, 0.125, 0.375, 0.25, 0.375, 0.1875, 0.4375, 0.1875, 0.375, 0.375, 0.6875, 0.4375, 0.75, 0.375, 0.75, 0.4375, 0.625, 0.375, 0.6875, 0.375, 0.625, 0.4375, 0.625, 0.5, 0.6875, 0.4375, 0.6875, 0.375, 0.9375, 0.4375, 1.0, 0.375, 1.0, 0.375, 0.875, 0.4375, 0.9375, 0.375, 0.9375, 0.5, 0.875, 0.4375, 0.9375, 0.4375, 0.875, 0.375, 0.4375, 0.4375, 0.5, 0.375, 0.5, 0.4375, 0.375, 0.375, 0.4375, 0.375, 0.375, 0.4375, 0.375, 0.5, 0.4375, 0.4375, 0.4375, 0.125, 0.9375, 0.1875, 1.0, 0.125, 1.0, 0.125, 0.875, 0.1875, 0.9375, 0.125, 0.9375, 0.1875, 0.875, 0.25, 0.9375, 0.1875, 0.9375, 0.1875, 0.6875, 0.125, 0.75, 0.125, 0.6875, 0.125, 0.625, 0.1875, 0.6875, 0.125, 0.6875, 0.1875, 0.625, 0.25, 0.6875, 0.1875, 0.6875, 0.875, 0.4375, 0.9375, 0.5, 0.875, 0.5, 0.875, 0.375, 0.9375, 0.4375, 0.875, 0.4375, 1.0, 0.375, 0.9375, 0.4375, 0.9375, 0.375, 0.875, 0.9375, 0.9375, 1.0, 0.875, 1.0, 0.9375, 0.875, 0.875, 0.9375, 0.875, 0.875, 1.0, 0.875, 0.9375, 0.9375, 0.9375, 0.875, 0.9375, 0.9375, 1.0, 0.9375, 1.0, 1.0, 1.0, 0.4375, 1.0, 0.5, 0.9375, 0.5, 0.0, 1.0, 0.0625, 1.0, 0.125, 1.0, 0.1875, 1.0, 0.25, 1.0, 0.3125, 1.0, 0.0, 1.0, 0.125, 1.0, 0.1875, 1.0, 0.1875, 1.0, 0.3125, 1.0, 0.375, 1.0, 0.4375, 1.0, 0.5, 1.0, 0.5625, 1.0, 0.0, 1.0, 0.1875, 1.0, 0.375, 1.0, 0.375, 1.0, 0.4375, 1.0, 0.5625, 1.0, 0.625, 1.0, 0.6875, 1.0, 0.75, 1.0, 0.0, 1.0, 0.375, 1.0, 0.5625, 1.0, 0.5625, 1.0, 0.625, 1.0, 0.75, 1.0, 0.75, 1.0, 0.8125, 1.0, 0.875, 1.0, 1.0, 1.0, 0.0, 1.0, 0.5625, 1.0, 0.5625, 1.0, 0.75, 1.0, 0.9375, 1.0, 0.75, 1.0, 0.875, 1.0, 0.9375, 1.0, 1.0, 1.0, 0.5625, 1.0, 0.9375, 1.0, 0.25, 0.6875, 0.25, 0.75, 0.1875, 0.75, 0.1875, 0.9375, 0.25, 0.9375, 0.25, 1.0, 1.0, 1.0, 1.0, 1.0, 1.0, 0.9375, 1.0, 1.0, 1.0, 0.9375, 1.0, 0.875, 1.0, 0.0625, 1.0, 0.0, 1.0, 1.0, 1.0, 0.125, 1.0, 0.0625, 1.0, 1.0, 1.0, 1.0, 1.0, 0.875, 1.0, 0.8125, 1.0, 1.0, 1.0, 0.8125, 1.0, 0.75, 1.0, 0.1875, 1.0, 0.125, 1.0, 1.0, 1.0, 0.25, 1.0, 0.1875, 1.0, 1.0, 1.0, 1.0, 1.0, 0.75, 1.0, 0.6875, 1.0, 1.0, 1.0, 0.6875, 1.0, 0.625, 1.0, 0.3125, 1.0, 0.25, 1.0, 1.0, 1.0, 0.375, 1.0, 0.3125, 1.0, 1.0, 1.0, 1.0, 1.0, 0.625, 1.0, 0.5625, 1.0, 1.0, 1.0, 0.5625, 1.0, 0.5, 1.0, 0.4375, 1.0, 0.375, 1.0, 1.0, 0.4375, 0.4375, 0.5, 0.4375, 0.5, 0.5, 0.4375, 0.9375, 0.5, 0.9375, 0.5, 1.0, 0.5, 0.6875, 0.5, 0.75, 0.4375, 0.75, 0.25, 0.4375, 0.25, 0.5, 0.1875, 0.5, 0.25, 0.1875, 0.25, 0.25, 0.1875, 0.25, 0.5, 0.1875, 0.5, 0.25, 0.4375, 0.25, 0.6875, 0.4375, 0.75, 0.4375, 0.75, 0.5, 0.75, 0.1875, 0.75, 0.25, 0.6875, 0.25, 1.0, 0.1875, 1.0, 0.25, 0.9375, 0.25, 0.6875, 0.9375, 0.75, 0.9375, 0.75, 1.0, 0.75, 0.6875, 0.75, 0.75, 0.6875, 0.75, 1.0, 0.6875, 1.0, 0.75, 0.9375, 0.75, 0.875, 0.6875, 0.875, 0.75, 0.8125, 0.75, 0.875, 0.5625, 0.875, 0.625, 0.8125, 0.625, 1.0, 0.5625, 1.0, 0.625, 0.9375, 0.625, 0.5625, 0.6875, 0.625, 0.6875, 0.625, 0.75, 0.625, 0.5625, 0.625, 0.625, 0.5625, 0.625, 0.75, 0.5625, 0.75, 0.625, 0.6875, 0.625, 0.5625, 0.9375, 0.625, 0.9375, 0.625, 1.0, 0.625, 0.8125, 0.625, 0.875, 0.5625, 0.875, 0.6875, 0.8125, 0.75, 0.8125, 0.75, 0.875, 0.875, 0.1875, 0.875, 0.25, 0.8125, 0.25, 0.875, 0.0625, 0.875, 0.125, 0.8125, 0.125, 1.0, 0.0625, 1.0, 0.125, 0.9375, 0.125, 0.625, 0.1875, 0.625, 0.25, 0.5625, 0.25, 0.625, 0.0625, 0.625, 0.125, 0.5625, 0.125, 0.75, 0.0625, 0.75, 0.125, 0.6875, 0.125, 0.625, 0.4375, 0.625, 0.5, 0.5625, 0.5, 0.625, 0.3125, 0.625, 0.375, 0.5625, 0.375, 0.75, 0.3125, 0.75, 0.375, 0.6875, 0.375, 0.375, 0.1875, 0.375, 0.25, 0.3125, 0.25, 0.3125, 0.0625, 0.375, 0.0625, 0.375, 0.125, 0.5, 0.0625, 0.5, 0.125, 0.4375, 0.125, 0.125, 0.1875, 0.125, 0.25, 0.0625, 0.25, 0.125, 0.0625, 0.125, 0.125, 0.0625, 0.125, 0.25, 0.0625, 0.25, 0.125, 0.1875, 0.125, 0.125, 0.4375, 0.125, 0.5, 0.0625, 0.5, 0.125, 0.3125, 0.125, 0.375, 0.0625, 0.375, 0.25, 0.3125, 0.25, 0.375, 0.1875, 0.375, 0.375, 0.6875, 0.375, 0.75, 0.3125, 0.75, 0.3125, 0.5625, 0.375, 0.5625, 0.375, 0.625, 0.5, 0.5625, 0.5, 0.625, 0.4375, 0.625, 0.3125, 0.9375, 0.375, 0.9375, 0.375, 1.0, 0.3125, 0.8125, 0.375, 0.8125, 0.375, 0.875, 0.5, 0.8125, 0.5, 0.875, 0.4375, 0.875, 0.375, 0.4375, 0.375, 0.5, 0.3125, 0.5, 0.375, 0.3125, 0.375, 0.375, 0.3125, 0.375, 0.5, 0.3125, 0.5, 0.375, 0.4375, 0.375, 0.0625, 0.9375, 0.125, 0.9375, 0.125, 1.0, 0.0625, 0.8125, 0.125, 0.8125, 0.125, 0.875, 0.1875, 0.8125, 0.25, 0.8125, 0.25, 0.875, 0.0625, 0.6875, 0.125, 0.6875, 0.125, 0.75, 0.0625, 0.5625, 0.125, 0.5625, 0.125, 0.625, 0.1875, 0.5625, 0.25, 0.5625, 0.25, 0.625, 0.8125, 0.4375, 0.875, 0.4375, 0.875, 0.5, 0.875, 0.3125, 0.875, 0.375, 0.8125, 0.375, 1.0, 0.3125, 1.0, 0.375, 0.9375, 0.375, 0.8125, 0.9375, 0.875, 0.9375, 0.875, 1.0, 0.8125, 0.8125, 0.875, 0.8125, 0.875, 0.875, 1.0, 0.8125, 1.0, 0.875, 0.9375, 0.875, 0.9375, 0.8125, 0.9375, 0.875, 0.875, 0.875, 0.9375, 0.75, 0.9375, 0.8125, 0.875, 0.8125, 1.0, 0.75, 1.0, 0.8125, 0.9375, 0.8125, 0.8125, 0.8125, 0.8125, 0.875, 0.75, 0.875, 0.75, 0.75, 0.8125, 0.75, 0.8125, 0.8125, 0.8125, 0.75, 0.875, 0.75, 0.875, 0.8125, 0.75, 0.9375, 0.8125, 0.9375, 0.8125, 1.0, 0.8125, 0.875, 0.8125, 0.9375, 0.75, 0.9375, 0.875, 0.875, 0.875, 0.9375, 0.8125, 0.9375, 0.9375, 0.3125, 0.9375, 0.375, 0.875, 0.375, 0.875, 0.25, 0.9375, 0.25, 0.9375, 0.3125, 1.0, 0.25, 1.0, 0.3125, 0.9375, 0.3125, 0.75, 0.3125, 0.8125, 0.3125, 0.8125, 0.375, 0.75, 0.25, 0.8125, 0.25, 0.8125, 0.3125, 0.875, 0.25, 0.875, 0.3125, 0.8125, 0.3125, 0.8125, 0.4375, 0.8125, 0.5, 0.75, 0.5, 0.75, 0.375, 0.8125, 0.375, 0.8125, 0.4375, 0.8125, 0.375, 0.875, 0.375, 0.875, 0.4375, 0.125, 0.5625, 0.1875, 0.5625, 0.1875, 0.625, 0.125, 0.5, 0.1875, 0.5, 0.1875, 0.5625, 0.25, 0.5, 0.25, 0.5625, 0.1875, 0.5625, 0.0, 0.5625, 0.0625, 0.5625, 0.0625, 0.625, 0.0, 0.5, 0.0625, 0.5, 0.0625, 0.5625, 0.0625, 0.5, 0.125, 0.5, 0.125, 0.5625, 0.0, 0.6875, 0.0625, 0.6875, 0.0625, 0.75, 0.0, 0.625, 0.0625, 0.625, 0.0625, 0.6875, 0.0625, 0.625, 0.125, 0.625, 0.125, 0.6875, 0.1875, 0.8125, 0.1875, 0.875, 0.125, 0.875, 0.125, 0.75, 0.1875, 0.75, 0.1875, 0.8125, 0.1875, 0.75, 0.25, 0.75, 0.25, 0.8125, 0.0, 0.8125, 0.0625, 0.8125, 0.0625, 0.875, 0.0, 0.75, 0.0625, 0.75, 0.0625, 0.8125, 0.0625, 0.75, 0.125, 0.75, 0.125, 0.8125, 0.0, 0.9375, 0.0625, 0.9375, 0.0625, 1.0, 0.0, 0.875, 0.0625, 0.875, 0.0625, 0.9375, 0.0625, 0.875, 0.125, 0.875, 0.125, 0.9375, 0.375, 0.3125, 0.4375, 0.3125, 0.4375, 0.375, 0.4375, 0.25, 0.4375, 0.3125, 0.375, 0.3125, 0.5, 0.25, 0.5, 0.3125, 0.4375, 0.3125, 0.3125, 0.3125, 0.3125, 0.375, 0.25, 0.375, 0.3125, 0.25, 0.3125, 0.3125, 0.25, 0.3125, 0.375, 0.25, 0.375, 0.3125, 0.3125, 0.3125, 0.3125, 0.4375, 0.3125, 0.5, 0.25, 0.5, 0.3125, 0.375, 0.3125, 0.4375, 0.25, 0.4375, 0.375, 0.375, 0.375, 0.4375, 0.3125, 0.4375, 0.4375, 0.8125, 0.4375, 0.875, 0.375, 0.875, 0.375, 0.75, 0.4375, 0.75, 0.4375, 0.8125, 0.5, 0.75, 0.5, 0.8125, 0.4375, 0.8125, 0.25, 0.8125, 0.3125, 0.8125, 0.3125, 0.875, 0.25, 0.75, 0.3125, 0.75, 0.3125, 0.8125, 0.375, 0.75, 0.375, 0.8125, 0.3125, 0.8125, 0.25, 0.9375, 0.3125, 0.9375, 0.3125, 1.0, 0.25, 0.875, 0.3125, 0.875, 0.3125, 0.9375, 0.3125, 0.875, 0.375, 0.875, 0.375, 0.9375, 0.4375, 0.5625, 0.4375, 0.625, 0.375, 0.625, 0.375, 0.5, 0.4375, 0.5, 0.4375, 0.5625, 0.5, 0.5, 0.5, 0.5625, 0.4375, 0.5625, 0.25, 0.5625, 0.3125, 0.5625, 0.3125, 0.625, 0.3125, 0.5, 0.3125, 0.5625, 0.25, 0.5625, 0.3125, 0.5, 0.375, 0.5, 0.375, 0.5625, 0.3125, 0.6875, 0.3125, 0.75, 0.25, 0.75, 0.25, 0.625, 0.3125, 0.625, 0.3125, 0.6875, 0.375, 0.625, 0.375, 0.6875, 0.3125, 0.6875, 0.125, 0.3125, 0.1875, 0.3125, 0.1875, 0.375, 0.1875, 0.25, 0.1875, 0.3125, 0.125, 0.3125, 0.25, 0.25, 0.25, 0.3125, 0.1875, 0.3125, 0.0, 0.3125, 0.0625, 0.3125, 0.0625, 0.375, 0.0625, 0.25, 0.0625, 0.3125, 0.0, 0.3125, 0.0625, 0.25, 0.125, 0.25, 0.125, 0.3125, 0.0, 0.4375, 0.0625, 0.4375, 0.0625, 0.5, 0.0625, 0.375, 0.0625, 0.4375, 0.0, 0.4375, 0.0625, 0.375, 0.125, 0.375, 0.125, 0.4375, 0.1875, 0.0625, 0.1875, 0.125, 0.125, 0.125, 0.1875, 0.0, 0.1875, 0.0625, 0.125, 0.0625, 0.25, 0.0, 0.25, 0.0625, 0.1875, 0.0625, 0.0625, 0.0625, 0.0625, 0.125, 0.0, 0.125, 0.0625, 0.0, 0.0625, 0.0625, 0.0, 0.0625, 0.125, 0.0, 0.125, 0.0625, 0.0625, 0.0625, 0.0625, 0.1875, 0.0625, 0.25, 0.0, 0.25, 0.0625, 0.125, 0.0625, 0.1875, 0.0, 0.1875, 0.125, 0.125, 0.125, 0.1875, 0.0625, 0.1875, 0.4375, 0.0625, 0.4375, 0.125, 0.375, 0.125, 0.4375, 0.0, 0.4375, 0.0625, 0.375, 0.0625, 0.5, 0.0, 0.5, 0.0625, 0.4375, 0.0625, 0.3125, 0.0625, 0.3125, 0.125, 0.25, 0.125, 0.3125, 0.0, 0.3125, 0.0625, 0.25, 0.0625, 0.375, 0.0, 0.375, 0.0625, 0.3125, 0.0625, 0.3125, 0.1875, 0.3125, 0.25, 0.25, 0.25, 0.3125, 0.125, 0.3125, 0.1875, 0.25, 0.1875, 0.375, 0.125, 0.375, 0.1875, 0.3125, 0.1875, 0.625, 0.3125, 0.6875, 0.3125, 0.6875, 0.375, 0.6875, 0.25, 0.6875, 0.3125, 0.625, 0.3125, 0.75, 0.25, 0.75, 0.3125, 0.6875, 0.3125, 0.5625, 0.3125, 0.5625, 0.375, 0.5, 0.375, 0.5625, 0.25, 0.5625, 0.3125, 0.5, 0.3125, 0.625, 0.25, 0.625, 0.3125, 0.5625, 0.3125, 0.5625, 0.4375, 0.5625, 0.5, 0.5, 0.5, 0.5, 0.375, 0.5625, 0.375, 0.5625, 0.4375, 0.5625, 0.375, 0.625, 0.375, 0.625, 0.4375, 0.6875, 0.0625, 0.6875, 0.125, 0.625, 0.125, 0.6875, 0.0, 0.6875, 0.0625, 0.625, 0.0625, 0.75, 0.0, 0.75, 0.0625, 0.6875, 0.0625, 0.5625, 0.0625, 0.5625, 0.125, 0.5, 0.125, 0.5, 0.0, 0.5625, 0.0, 0.5625, 0.0625, 0.625, 0.0, 0.625, 0.0625, 0.5625, 0.0625, 0.5, 0.1875, 0.5625, 0.1875, 0.5625, 0.25, 0.5625, 0.125, 0.5625, 0.1875, 0.5, 0.1875, 0.5625, 0.125, 0.625, 0.125, 0.625, 0.1875, 0.9375, 0.0625, 0.9375, 0.125, 0.875, 0.125, 0.9375, 0.0, 0.9375, 0.0625, 0.875, 0.0625, 1.0, 0.0, 1.0, 0.0625, 0.9375, 0.0625, 0.8125, 0.0625, 0.8125, 0.125, 0.75, 0.125, 0.8125, 0.0, 0.8125, 0.0625, 0.75, 0.0625, 0.875, 0.0, 0.875, 0.0625, 0.8125, 0.0625, 0.8125, 0.1875, 0.8125, 0.25, 0.75, 0.25, 0.8125, 0.125, 0.8125, 0.1875, 0.75, 0.1875, 0.875, 0.125, 0.875, 0.1875, 0.8125, 0.1875, 0.6875, 0.8125, 0.6875, 0.875, 0.625, 0.875, 0.6875, 0.75, 0.6875, 0.8125, 0.625, 0.8125, 0.6875, 0.75, 0.75, 0.75, 0.75, 0.8125, 0.5, 0.8125, 0.5625, 0.8125, 0.5625, 0.875, 0.5625, 0.75, 0.5625, 0.8125, 0.5, 0.8125, 0.625, 0.75, 0.625, 0.8125, 0.5625, 0.8125, 0.5, 0.9375, 0.5625, 0.9375, 0.5625, 1.0, 0.5625, 0.875, 0.5625, 0.9375, 0.5, 0.9375, 0.625, 0.875, 0.625, 0.9375, 0.5625, 0.9375, 0.6875, 0.5625, 0.6875, 0.625, 0.625, 0.625, 0.625, 0.5, 0.6875, 0.5, 0.6875, 0.5625, 0.75, 0.5, 0.75, 0.5625, 0.6875, 0.5625, 0.5, 0.5625, 0.5625, 0.5625, 0.5625, 0.625, 0.5625, 0.5, 0.5625, 0.5625, 0.5, 0.5625, 0.625, 0.5, 0.625, 0.5625, 0.5625, 0.5625, 0.5625, 0.6875, 0.5625, 0.75, 0.5, 0.75, 0.5, 0.625, 0.5625, 0.625, 0.5625, 0.6875, 0.5625, 0.625, 0.625, 0.625, 0.625, 0.6875, 0.9375, 0.5625, 0.9375, 0.625, 0.875, 0.625, 0.9375, 0.5, 0.9375, 0.5625, 0.875, 0.5625, 1.0, 0.5, 1.0, 0.5625, 0.9375, 0.5625, 0.8125, 0.5625, 0.8125, 0.625, 0.75, 0.625, 0.8125, 0.5, 0.8125, 0.5625, 0.75, 0.5625, 0.875, 0.5, 0.875, 0.5625, 0.8125, 0.5625, 0.8125, 0.6875, 0.8125, 0.75, 0.75, 0.75, 0.75, 0.625, 0.8125, 0.625, 0.8125, 0.6875, 0.875, 0.625, 0.875, 0.6875, 0.8125, 0.6875, 0.9375, 0.6875, 0.9375, 0.75, 0.875, 0.75, 0.9375, 0.625, 0.9375, 0.6875, 0.875, 0.6875, 1.0, 0.625, 1.0, 0.6875, 0.9375, 0.6875, 0.625, 0.6875, 0.6875, 0.6875, 0.6875, 0.75, 0.6875, 0.625, 0.6875, 0.6875, 0.625, 0.6875, 0.6875, 0.625, 0.75, 0.625, 0.75, 0.6875, 0.625, 0.9375, 0.6875, 0.9375, 0.6875, 1.0, 0.6875, 0.875, 0.6875, 0.9375, 0.625, 0.9375, 0.6875, 0.875, 0.75, 0.875, 0.75, 0.9375, 0.875, 0.1875, 0.9375, 0.1875, 0.9375, 0.25, 0.9375, 0.125, 0.9375, 0.1875, 0.875, 0.1875, 1.0, 0.125, 1.0, 0.1875, 0.9375, 0.1875, 0.6875, 0.1875, 0.6875, 0.25, 0.625, 0.25, 0.625, 0.125, 0.6875, 0.125, 0.6875, 0.1875, 0.75, 0.125, 0.75, 0.1875, 0.6875, 0.1875, 0.625, 0.4375, 0.6875, 0.4375, 0.6875, 0.5, 0.6875, 0.375, 0.6875, 0.4375, 0.625, 0.4375, 0.6875, 0.375, 0.75, 0.375, 0.75, 0.4375, 0.4375, 0.1875, 0.4375, 0.25, 0.375, 0.25, 0.4375, 0.125, 0.4375, 0.1875, 0.375, 0.1875, 0.5, 0.125, 0.5, 0.1875, 0.4375, 0.1875, 0.1875, 0.1875, 0.1875, 0.25, 0.125, 0.25, 0.1875, 0.125, 0.1875, 0.1875, 0.125, 0.1875, 0.25, 0.125, 0.25, 0.1875, 0.1875, 0.1875, 0.1875, 0.4375, 0.1875, 0.5, 0.125, 0.5, 0.1875, 0.375, 0.1875, 0.4375, 0.125, 0.4375, 0.25, 0.375, 0.25, 0.4375, 0.1875, 0.4375, 0.375, 0.6875, 0.4375, 0.6875, 0.4375, 0.75, 0.4375, 0.625, 0.4375, 0.6875, 0.375, 0.6875, 0.4375, 0.625, 0.5, 0.625, 0.5, 0.6875, 0.375, 0.9375, 0.4375, 0.9375, 0.4375, 1.0, 0.375, 0.875, 0.4375, 0.875, 0.4375, 0.9375, 0.5, 0.875, 0.5, 0.9375, 0.4375, 0.9375, 0.375, 0.4375, 0.4375, 0.4375, 0.4375, 0.5, 0.4375, 0.375, 0.4375, 0.4375, 0.375, 0.4375, 0.4375, 0.375, 0.5, 0.375, 0.5, 0.4375, 0.125, 0.9375, 0.1875, 0.9375, 0.1875, 1.0, 0.125, 0.875, 0.1875, 0.875, 0.1875, 0.9375, 0.1875, 0.875, 0.25, 0.875, 0.25, 0.9375, 0.1875, 0.6875, 0.1875, 0.75, 0.125, 0.75, 0.125, 0.625, 0.1875, 0.625, 0.1875, 0.6875, 0.1875, 0.625, 0.25, 0.625, 0.25, 0.6875, 0.875, 0.4375, 0.9375, 0.4375, 0.9375, 0.5, 0.875, 0.375, 0.9375, 0.375, 0.9375, 0.4375, 1.0, 0.375, 1.0, 0.4375, 0.9375, 0.4375, 0.875, 0.9375, 0.9375, 0.9375, 0.9375, 1.0, 0.9375, 0.875, 0.9375, 0.9375, 0.875, 0.9375, 1.0, 0.875, 1.0, 0.9375, 0.9375, 0.9375])
me_plane.materials.append(mat_material_001)
me_plane.update()
me_cube_001 = bpy.data.meshes.new('Cube.001')
me_cube_001.from_pydata([(-1.134, 7.897, -1.0), (-1.134, 7.897, 1.0), (-1.134, 9.897, -1.0), (-1.134, 9.897, 1.0), (0.8663, 7.897, -1.0), (0.8663, 7.897, 1.0), (0.8663, 9.897, -1.0), (0.8663, 9.897, 1.0)], [], [(1, 2, 0), (3, 6, 2), (7, 4, 6), (5, 0, 4), (6, 0, 2), (3, 5, 7), (1, 3, 2), (3, 7, 6), (7, 5, 4), (5, 1, 0), (6, 4, 0), (3, 1, 5)])
_uv = me_cube_001.uv_layers.new(name='UVMap')
_uv.uv.foreach_set('vector', [0.625, 0.0, 0.375, 0.25, 0.375, 0.0, 0.625, 0.25, 0.375, 0.5, 0.375, 0.25, 0.625, 0.5, 0.375, 0.75, 0.375, 0.5, 0.625, 0.75, 0.375, 1.0, 0.375, 0.75, 0.375, 0.5, 0.125, 0.75, 0.125, 0.5, 0.875, 0.5, 0.625, 0.75, 0.625, 0.5, 0.625, 0.0, 0.625, 0.25, 0.375, 0.25, 0.625, 0.25, 0.625, 0.5, 0.375, 0.5, 0.625, 0.5, 0.625, 0.75, 0.375, 0.75, 0.625, 0.75, 0.625, 1.0, 0.375, 1.0, 0.375, 0.5, 0.375, 0.75, 0.125, 0.75, 0.875, 0.5, 0.875, 0.75, 0.625, 0.75])
me_cube_001.materials.append(mat_material_002)
me_cube_001.update()
me_cube_002 = bpy.data.meshes.new('Cube.002')
me_cube_002.from_pydata([(-1.134, -10.76, -1.0), (-1.134, -10.76, 1.0), (-1.134, -8.758, -1.0), (-1.134, -8.758, 1.0), (0.8663, -10.76, -1.0), (0.8663, -10.76, 1.0), (0.8663, -8.758, -1.0), (0.8663, -8.758, 1.0)], [], [(1, 2, 0), (3, 6, 2), (7, 4, 6), (5, 0, 4), (6, 0, 2), (3, 5, 7), (1, 3, 2), (3, 7, 6), (7, 5, 4), (5, 1, 0), (6, 4, 0), (3, 1, 5)])
_uv = me_cube_002.uv_layers.new(name='UVMap')
_uv.uv.foreach_set('vector', [0.625, 0.0, 0.375, 0.25, 0.375, 0.0, 0.625, 0.25, 0.375, 0.5, 0.375, 0.25, 0.625, 0.5, 0.375, 0.75, 0.375, 0.5, 0.625, 0.75, 0.375, 1.0, 0.375, 0.75, 0.375, 0.5, 0.125, 0.75, 0.125, 0.5, 0.875, 0.5, 0.625, 0.75, 0.625, 0.5, 0.625, 0.0, 0.625, 0.25, 0.375, 0.25, 0.625, 0.25, 0.625, 0.5, 0.375, 0.5, 0.625, 0.5, 0.625, 0.75, 0.375, 0.75, 0.625, 0.75, 0.625, 1.0, 0.375, 1.0, 0.375, 0.5, 0.375, 0.75, 0.125, 0.75, 0.875, 0.5, 0.875, 0.75, 0.625, 0.75])
me_cube_002.materials.append(mat_material_002)
me_cube_002.update()
me_cube_003 = bpy.data.meshes.new('Cube.003')
me_cube_003.from_pydata([(-1.019, 9.8, -1.0), (-1.019, 9.8, 1.0), (-1.019, 11.8, -1.0), (-1.019, 11.8, 1.0), (0.981, 9.8, -1.0), (0.981, 9.8, 1.0), (0.981, 11.8, -1.0), (0.981, 11.8, 1.0)], [], [(1, 2, 0), (3, 6, 2), (7, 4, 6), (5, 0, 4), (6, 0, 2), (3, 5, 7), (1, 3, 2), (3, 7, 6), (7, 5, 4), (5, 1, 0), (6, 4, 0), (3, 1, 5)])
_uv = me_cube_003.uv_layers.new(name='UVMap')
_uv.uv.foreach_set('vector', [0.625, 0.0, 0.375, 0.25, 0.375, 0.0, 0.625, 0.25, 0.375, 0.5, 0.375, 0.25, 0.625, 0.5, 0.375, 0.75, 0.375, 0.5, 0.625, 0.75, 0.375, 1.0, 0.375, 0.75, 0.375, 0.5, 0.125, 0.75, 0.125, 0.5, 0.875, 0.5, 0.625, 0.75, 0.625, 0.5, 0.625, 0.0, 0.625, 0.25, 0.375, 0.25, 0.625, 0.25, 0.625, 0.5, 0.375, 0.5, 0.625, 0.5, 0.625, 0.75, 0.375, 0.75, 0.625, 0.75, 0.625, 1.0, 0.375, 1.0, 0.375, 0.5, 0.375, 0.75, 0.125, 0.75, 0.875, 0.5, 0.875, 0.75, 0.625, 0.75])
me_cube_003.materials.append(mat_material_002)
me_cube_003.update()
me_cube_004 = bpy.data.meshes.new('Cube.004')
me_cube_004.from_pydata([(-1.019, -8.955, -1.0), (-1.019, -8.955, 1.0), (-1.019, -6.955, -1.0), (-1.019, -6.955, 1.0), (0.981, -8.955, -1.0), (0.981, -8.955, 1.0), (0.981, -6.955, -1.0), (0.981, -6.955, 1.0)], [], [(1, 2, 0), (3, 6, 2), (7, 4, 6), (5, 0, 4), (6, 0, 2), (3, 5, 7), (1, 3, 2), (3, 7, 6), (7, 5, 4), (5, 1, 0), (6, 4, 0), (3, 1, 5)])
_uv = me_cube_004.uv_layers.new(name='UVMap')
_uv.uv.foreach_set('vector', [0.625, 0.0, 0.375, 0.25, 0.375, 0.0, 0.625, 0.25, 0.375, 0.5, 0.375, 0.25, 0.625, 0.5, 0.375, 0.75, 0.375, 0.5, 0.625, 0.75, 0.375, 1.0, 0.375, 0.75, 0.375, 0.5, 0.125, 0.75, 0.125, 0.5, 0.875, 0.5, 0.625, 0.75, 0.625, 0.5, 0.625, 0.0, 0.625, 0.25, 0.375, 0.25, 0.625, 0.25, 0.625, 0.5, 0.375, 0.5, 0.625, 0.5, 0.625, 0.75, 0.375, 0.75, 0.625, 0.75, 0.625, 1.0, 0.375, 1.0, 0.375, 0.5, 0.375, 0.75, 0.125, 0.75, 0.875, 0.5, 0.875, 0.75, 0.625, 0.75])
me_cube_004.materials.append(mat_material_002)
me_cube_004.update()

# ---- objects
ob_light = bpy.data.objects.new('Light', light_light)
ob_camera = bpy.data.objects.new('Camera', cam_camera)
ob_plane = bpy.data.objects.new('Plane', me_plane)
ob_wall_1 = bpy.data.objects.new('Wall 1', me_cube_001)
ob_wall_2 = bpy.data.objects.new('Wall 2', me_cube_002)
ob_wall_4 = bpy.data.objects.new('Wall 4', me_cube_003)
ob_wall_3 = bpy.data.objects.new('Wall 3', me_cube_004)

# ---- transforms, parenting, visibility, modifiers, constraints
ob_light.location = (14.21, 4.226, 154.4)
ob_light.rotation_euler = (0.6503, 0.05522, 1.866)
ob_light.scale = (9.821, 273.7, 464.8)
ob_light.lock_rotations_4d = False
ob_light.empty_display_type = 'ARROWS'
ob_light.color = (0.0, 0.0, 0.0, 0.0)
ob_light.lineart.crease_threshold = 0.0
ob_camera.location = (7.359, -6.926, 4.958)
ob_camera.rotation_euler = (1.109, 0.0, 0.8149)
ob_camera.lock_rotations_4d = False
ob_camera.empty_display_type = 'ARROWS'
ob_camera.color = (0.0, 0.0, 0.0, 0.0)
ob_camera.display_type = 'WIRE'
ob_camera.lineart.crease_threshold = 0.0
ob_plane.location = (-2.026, -0.7858, 0.0)
ob_plane.rotation_euler = (0.0, -0.0, 1.571)
ob_plane.scale = (3.983, 4.984, 1.0)
ob_wall_1.location = (-2.674, 1.236, 0.0)
ob_wall_1.rotation_euler = (0.0, -0.0, 1.571)
ob_wall_1.scale = (15.15, 1.785, 1.0)
ob_wall_2.location = (-2.674, 1.236, 0.0)
ob_wall_2.rotation_euler = (0.0, -0.0, 1.571)
ob_wall_2.scale = (15.15, 1.785, 1.0)
ob_wall_4.location = (-2.674, 1.236, 0.0)
ob_wall_4.rotation_euler = (0.0, -0.0, 3.142)
ob_wall_4.scale = (18.96, 1.426, 1.0)
ob_wall_3.location = (-2.674, 1.236, 0.0)
ob_wall_3.rotation_euler = (0.0, -0.0, 3.142)
ob_wall_3.scale = (18.96, 1.426, 1.0)

# ---- collection membership
col_collection.objects.link(ob_light)
col_collection.objects.link(ob_camera)
col_collection.objects.link(ob_plane)
col_collection.objects.link(ob_wall_1)
col_collection.objects.link(ob_wall_2)
col_collection.objects.link(ob_wall_4)
col_collection.objects.link(ob_wall_3)

# ---- scene / render settings (as saved in the file)
scene.camera = ob_camera
scene.frame_start = 1; scene.frame_end = 250; scene.frame_set(1)
scene.render.engine = 'BLENDER_EEVEE_NEXT'
scene.cycles.sampling_pattern = 'TABULATED_SOBOL'
scene.view_settings.view_transform = 'Filmic'
bpy.context.view_layer.update()
